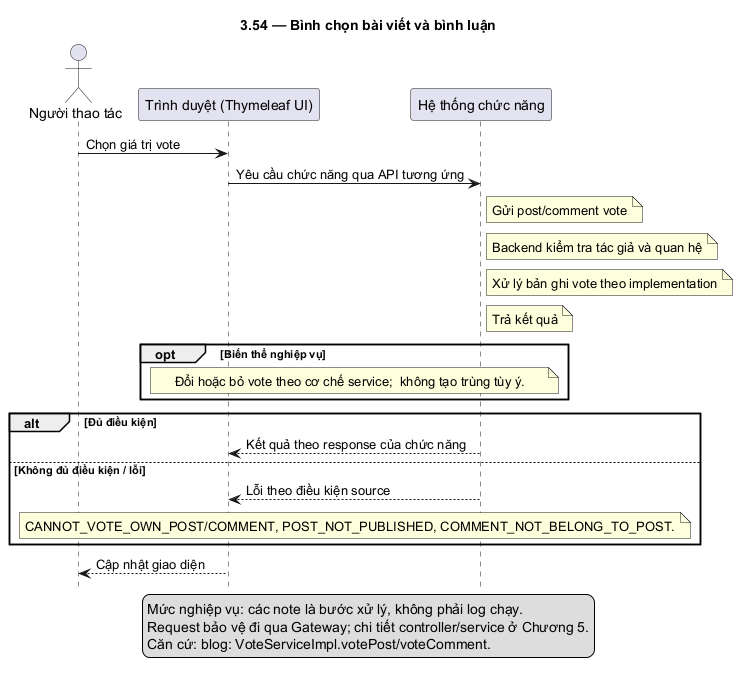

The diagram above was rendered by PlantUML. Its source (embedded in the PNG):
@startuml
skinparam defaultFontName DejaVu Sans
skinparam shadowing false
hide footbox
title 3.54 — Bình chọn bài viết và bình luận
actor "Người thao tác" as U
participant "Trình duyệt (Thymeleaf UI)" as F
participant "Hệ thống chức năng" as B
U -> F: Chọn giá trị vote
F -> B: Yêu cầu chức năng qua API tương ứng
note right of B: Gửi post/comment vote
note right of B: Backend kiểm tra tác giả và quan hệ
note right of B: Xử lý bản ghi vote theo implementation
note right of B: Trả kết quả
opt Biến thể nghiệp vụ
note over F,B: Đổi hoặc bỏ vote theo cơ chế service;  không tạo trùng tùy ý.
end
alt Đủ điều kiện
B --> F: Kết quả theo response của chức năng
else Không đủ điều kiện / lỗi
B --> F: Lỗi theo điều kiện source
note over F,B: CANNOT_VOTE_OWN_POST/COMMENT, POST_NOT_PUBLISHED, COMMENT_NOT_BELONG_TO_POST.
end
F --> U: Cập nhật giao diện
legend bottom
Mức nghiệp vụ: các note là bước xử lý, không phải log chạy.
Request bảo vệ đi qua Gateway; chi tiết controller/service ở Chương 5.
Căn cứ: blog: VoteServiceImpl.votePost/voteComment.
endlegend
@enduml